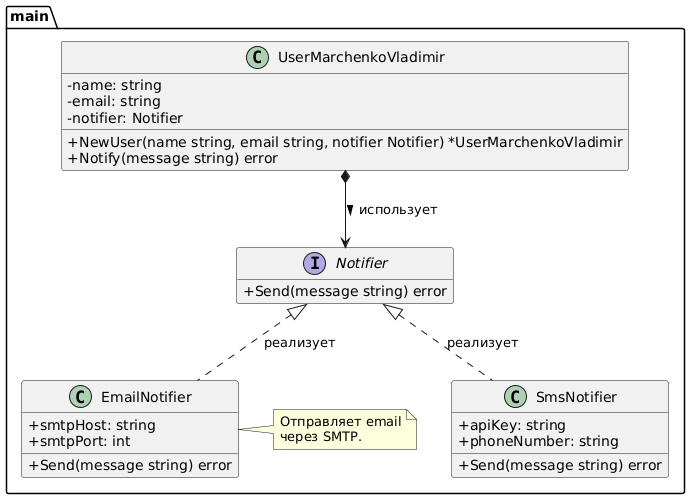

The diagram above was rendered by PlantUML. Its source (embedded in the PNG):
@startuml
' Стиль для Go
skinparam classAttributeIconSize 0
hide empty members

' Определяем наш пакет main
package main {

  ' Интерфейс
  interface Notifier {
    +Send(message string) error
  }

  ' Структуры, реализующие интерфейс
  class EmailNotifier {
    +smtpHost: string
    +smtpPort: int
    +Send(message string) error
  }
  note right of EmailNotifier
    Отправляет email
    через SMTP.
  end note

  class SmsNotifier {
    +apiKey: string
    +phoneNumber: string
    +Send(message string) error
  }

  ' Структура UserMarchenkoVladimir, которая зависит от Notifier
  class UserMarchenkoVladimir {
    -name: string
    -email: string
    -notifier: Notifier
    +NewUser(name string, email string, notifier Notifier) *UserMarchenkoVladimir
    +Notify(message string) error
  }

  ' Связи
  Notifier <|.. EmailNotifier : реализует
  Notifier <|.. SmsNotifier : реализует
  UserMarchenkoVladimir *--> Notifier : использует >

}
@enduml